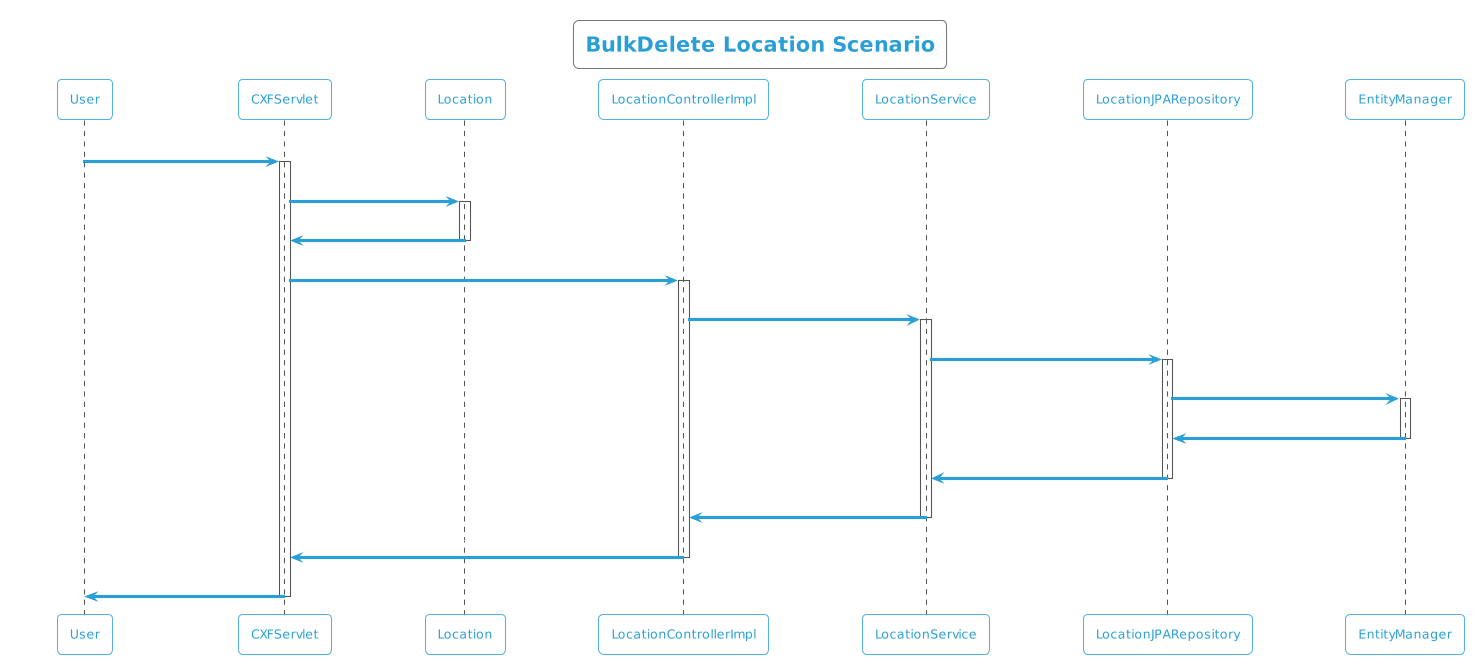

The diagram above was rendered by PlantUML. Its source (embedded in the PNG):
@startuml
!theme cyborg-outline
title BulkDelete Location Scenario
participant User
User -> CXFServlet: DELETE, Location
activate CXFServlet
CXFServlet -> Location: << bulkdelete >>
activate Location
Location -> CXFServlet: << instance >>
deactivate Location
CXFServlet -> LocationControllerImpl: bulkdelete(:List<Location>)
activate LocationControllerImpl
LocationControllerImpl -> LocationService: bulkDelete(:List<Location>)
activate LocationService
LocationService -> LocationJPARepository: deleteAll(:List<Location>)
activate LocationJPARepository
LocationJPARepository -> EntityManager: delete(:List<Location>)
activate EntityManager
EntityManager -> LocationJPARepository: << persisted Location >>
deactivate EntityManager
LocationJPARepository -> LocationService: << persisted Location >>
deactivate LocationJPARepository
LocationService -> LocationControllerImpl: << persisted Location >>
deactivate LocationService
LocationControllerImpl -> CXFServlet: << persisted Location >>
deactivate LocationControllerImpl
CXFServlet -> User: marshalled Location XML
deactivate CXFServlet
@enduml